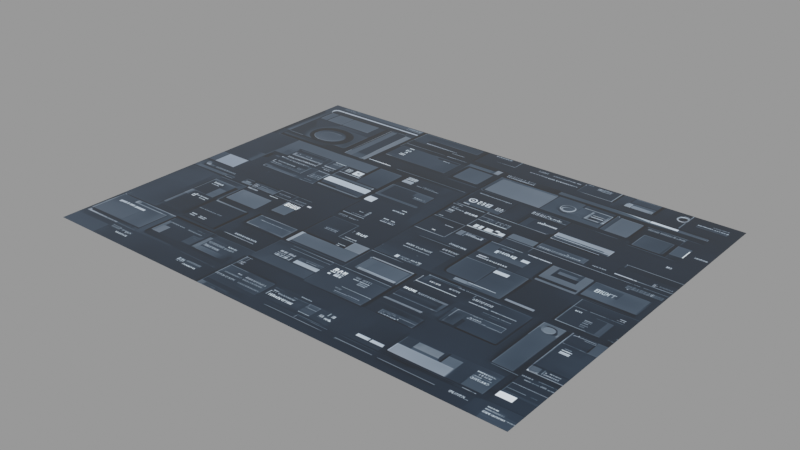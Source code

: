 # Source: dd-gui_34_.blend  (saved by Blender 3.1.7; exported with 4.5.12 LTS)
import bpy
from mathutils import Matrix  # noqa: F401  (used for matrix-valued properties, if any)

bpy.ops.wm.read_factory_settings(use_empty=True)
scene = bpy.context.scene
scene.name = 'main'

# ---- images (referenced by path relative to the original .blend; pixels are not part of the script)
import os
ASSET_DIR = os.environ.get("B2B_ASSET_DIR", "")  # directory of the original .blend (textures are referenced by path, not embedded)
HERE = os.path.dirname(os.path.abspath(__file__))  # packed textures are extracted next to this script under _unpacked/

def load_image(name, relpath, width, height, colorspace="sRGB"):
    """Load a texture the original file referenced (path relative to the .blend, or extracted next to this script)."""
    p = next((c for c in (os.path.join(HERE, relpath), os.path.join(ASSET_DIR, relpath)) if relpath and os.path.exists(c)), "")
    if p:
        img = bpy.data.images.load(p, check_existing=True)
        img.name = name
    else:  # same state as the original file: an image datablock whose file is absent (Cycles renders it pink)
        img = bpy.data.images.new(name, width, height)
        img.source = "FILE"
        img.filepath = "//" + (relpath or name)
    img.colorspace_settings.name = colorspace
    return img
img_dd_gui__34__png = load_image('dd-gui (34).png', '_unpacked/dd-gui__34_.6bf1b91c.png', 1024, 768, 'sRGB')

# ---- materials (node trees are filled in below, after node groups)
mat_dd_gui__34 = bpy.data.materials.new('dd-gui (34)')
mat_dd_gui__34.use_raytrace_refraction = True
mat_dd_gui__34.use_screen_refraction = True
mat_dd_gui__34.thickness_mode = 'SLAB'
mat_dd_gui__34.roughness = 0.25

# ---- material node trees
mat_dd_gui__34.use_nodes = True; mat_dd_gui__34.node_tree.nodes.clear()
_N = mat_dd_gui__34.node_tree.nodes; _L = mat_dd_gui__34.node_tree.links
n0 = _N.new('ShaderNodeOutputMaterial'); n0.name = 'Material Output'; n0.location = (1219, 423)
n0.target = 'CYCLES'
n1 = _N.new('ShaderNodeBsdfPrincipled'); n1.name = 'Principled BSDF'; n1.location = (825, 431)
n1.distribution = 'GGX'
n1.subsurface_method = 'BURLEY'
n1.inputs[2].default_value = 0.0
n1.inputs[3].default_value = 1.45
n1.inputs[19].default_value = 0.25
n1.inputs[28].default_value = 2.0
n2 = _N.new('ShaderNodeTexImage'); n2.name = 'decal'; n2.location = (-137, 135)
n2.label = 'decal'
n2.image = img_dd_gui__34__png
n3 = _N.new('NodeReroute'); n3.name = 'Reroute'; n3.location = (511, 104)
n3.width = 16
n4 = _N.new('ShaderNodeRGBCurve'); n4.name = 'RGB Curves'; n4.location = (183, 148)
_c = n4.mapping.curves[3]
while len(_c.points) > 2: _c.points.remove(_c.points[-1])
_c.points[0].location = (0.0, 0.0); _c.points[0].handle_type = 'AUTO'
_c.points[1].location = (0.59545, 0.3); _c.points[1].handle_type = 'AUTO'
_p = _c.points.new(1.0, 1.0); _p.handle_type = 'AUTO'
n4.mapping.update()
n5 = _N.new('ShaderNodeOutputMaterial'); n5.name = 'Material Output.001'; n5.location = (0, 0)
n5.target = 'EEVEE'
n6 = _N.new('ShaderNodeMixShader'); n6.name = 'Mix Shader'; n6.location = (0, 0)
n6.label = 'Disable Shadow'
n6.hide = True
n7 = _N.new('ShaderNodeLightPath'); n7.name = 'Light Path'; n7.location = (0, 0)
n7.hide = True
n8 = _N.new('ShaderNodeBsdfTransparent'); n8.name = 'Transparent BSDF'; n8.location = (0, 0)
n8.hide = True
_L.new(n3.outputs[0], n1.inputs[0])
_L.new(n1.outputs[0], n0.inputs[0])
_L.new(n3.outputs[0], n1.inputs[27])
_L.new(n4.outputs[0], n3.inputs[0])
_L.new(n2.outputs[0], n4.inputs[1])
_L.new(n1.outputs[0], n6.inputs[1])
_L.new(n6.outputs[0], n5.inputs[0])
_L.new(n7.outputs[1], n6.inputs[0])
_L.new(n8.outputs[0], n6.inputs[2])
n0.is_active_output = True

# ---- meshes
me_dd_gui__34 = bpy.data.meshes.new('dd-gui (34)')
me_dd_gui__34.from_pydata([(-0.512, -0.384, 0.0), (0.512, -0.384, 0.0), (-0.512, 0.384, 0.0), (0.512, 0.384, 0.0)], [], [(0, 1, 3, 2)])
_uv = me_dd_gui__34.uv_layers.new(name='UVMap')
_uv.uv.foreach_set('vector', [0.0, 0.0, 1.0, 0.0, 1.0, 1.0, 0.0, 1.0])
me_dd_gui__34.materials.append(mat_dd_gui__34)
me_dd_gui__34.use_remesh_fix_poles = True
me_dd_gui__34.use_remesh_preserve_attributes = False
me_dd_gui__34.update()

# ---- objects
ob_dd_gui__34 = bpy.data.objects.new('dd-gui (34)', me_dd_gui__34)

# ---- transforms, parenting, visibility, modifiers, constraints
ob_dd_gui__34.location = (0.0, 0.0, 0.0)
ob_dd_gui__34.visible_diffuse = False
ob_dd_gui__34.visible_glossy = False
ob_dd_gui__34.visible_shadow = False
ob_dd_gui__34.display_type = 'SOLID'
_m = ob_dd_gui__34.modifiers.new('Displace', 'DISPLACE')
_m.mid_level = 0.995
_m.direction = 'Z'
_m = ob_dd_gui__34.modifiers.new('Subdivision', 'SUBSURF')
_m.subdivision_type = 'SIMPLE'
_m.levels = 3
_m.render_levels = 3
_m = ob_dd_gui__34.modifiers.new('Shrinkwrap', 'SHRINKWRAP')
_m.wrap_method = 'PROJECT'
_m.offset = 0.012
_m.use_negative_direction = True

# ---- collection membership
scene.collection.objects.link(ob_dd_gui__34)

# ---- scene / render settings (as saved in the file)
scene.frame_start = 1; scene.frame_end = 250; scene.frame_set(1)
scene.render.engine = 'BLENDER_EEVEE_NEXT'
scene.render.image_settings.exr_codec = 'NONE'
scene.render.simplify_subdivision_render = 0
scene.render.simplify_child_particles_render = 0.0
scene.cycles.sampling_pattern = 'TABULATED_SOBOL'
scene.cycles.use_light_tree = False
scene.view_settings.view_transform = 'Filmic'
bpy.context.view_layer.update()

# ---- added for rendering (the .blend has no active camera and no usable light): camera, sun + grey world if the file has none
cam_auto = bpy.data.cameras.new('AutoCamera')
cam_auto.lens = 50.0
cam_auto.sensor_width = 36.0
cam_auto.clip_end = 1000.0
ob_auto_camera = bpy.data.objects.new('AutoCamera', cam_auto)
scene.collection.objects.link(ob_auto_camera)
ob_auto_camera.location = (1.18429, -1.42115, 0.95243)
ob_auto_camera.rotation_euler = (1.09748, -7.21219e-08, 0.694738)
scene.camera = ob_auto_camera
light_auto_sun = bpy.data.lights.new('AutoSun', 'SUN')
light_auto_sun.energy = 3.0
light_auto_sun.angle = 0.0523599
ob_auto_sun = bpy.data.objects.new('AutoSun', light_auto_sun)
scene.collection.objects.link(ob_auto_sun)
ob_auto_sun.rotation_euler = (0.872665, 0.174533, 0.523599)
if scene.world is None:
    world_auto = bpy.data.worlds.new('AutoWorld')
    world_auto.color = (0.3, 0.3, 0.3)
    scene.world = world_auto
bpy.context.view_layer.update()
